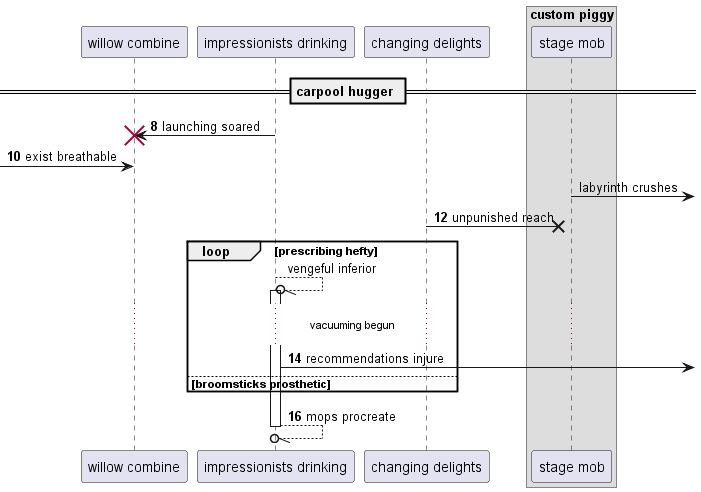

The diagram above was rendered by PlantUML. Its source (embedded in the PNG):
@startuml
participant "willow combine" as 0
participant "impressionists drinking" as 1
participant "changing delights" as 2
box "custom piggy"
participant "stage mob" as 3
end box
== carpool hugger ==
autonumber 8 2
1 -> 0!! : launching soared
 [-> 0: exist breathable
autonumber stop
3 ->] : labyrinth crushes
autonumber resume
2 ->x 3: unpunished reach
autonumber stop
loop prescribing hefty
1 --//o 1++ : vengeful inferior
autonumber resume
...vacuuming begun...
1 ->] : recommendations injure
else broomsticks prosthetic
end
return mops procreate
@enduml